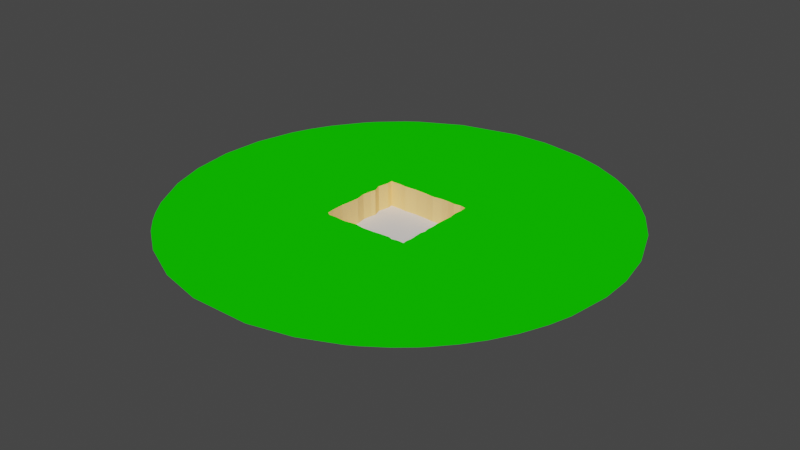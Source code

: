 # Source: Klippen.blend  (saved by Blender 2.82.7; exported with 4.5.12 LTS)
import bpy
from mathutils import Matrix  # noqa: F401  (used for matrix-valued properties, if any)

bpy.ops.wm.read_factory_settings(use_empty=True)
scene = bpy.context.scene
scene.name = 'Scene'

# ---- collections
col_collection = bpy.data.collections.new('Collection'); scene.collection.children.link(col_collection)

# ---- materials (node trees are filled in below, after node groups)
mat_gras = bpy.data.materials.new('gras')
mat_gras.use_transparent_shadow = False
mat_gras.diffuse_color = (0.00624, 0.723, 0.0, 1.0)
mat_sand = bpy.data.materials.new('sand')
mat_sand.use_transparent_shadow = False
mat_sand.diffuse_color = (1.0, 0.6592, 0.257, 1.0)

# ---- material node trees

# ---- world
world_world = bpy.data.worlds.new('World'); scene.world = world_world
world_world.use_nodes = True; world_world.node_tree.nodes.clear()
_N = world_world.node_tree.nodes; _L = world_world.node_tree.links
n0 = _N.new('ShaderNodeOutputWorld'); n0.name = 'World Output'; n0.location = (300, 300)
n1 = _N.new('ShaderNodeBackground'); n1.name = 'Background'; n1.location = (10, 300)
n1.inputs[0].default_value = (0.05088, 0.05088, 0.05088, 1.0)
_L.new(n1.outputs[0], n0.inputs[0])
n0.is_active_output = True
world_world.color = (0.05088, 0.05088, 0.05088)
world_world.use_sun_shadow = False
world_world.sun_shadow_jitter_overblur = 0.0

# ---- meshes
me_plane = bpy.data.meshes.new('Plane')
me_plane.from_pydata([(-1.0, -1.0, 0.0), (1.0, -1.0, 0.0), (-1.0, 1.0, 0.0), (1.0, 1.0, 0.0)], [], [(0, 1, 3, 2)])
_uv = me_plane.uv_layers.new(name='UVMap')
_uv.uv.foreach_set('vector', [0.0, 0.0, 1.0, 0.0, 1.0, 1.0, 0.0, 1.0])
me_plane.use_remesh_fix_poles = True
me_plane.use_remesh_preserve_attributes = False
me_plane.use_mirror_vertex_groups = False
me_plane.update()
me_plane_001 = bpy.data.meshes.new('Plane.001')
me_plane_001.from_pydata([(-95.48, 97.42, 0.0), (-94.52, 85.48, 0.0), (-99.35, 61.61, 0.0), (-92.9, 43.55, 0.0), (-95.81, 33.87, 0.0), (-98.39, 13.23, 0.0), (-94.52, -7.742, 0.0), (-95.81, -29.03, 0.0), (-98.06, -50.32, 0.0), (-97.74, -76.77, 0.0), (-96.45, -92.26, 0.0), (-88.06, -97.74, 0.0), (-70.65, -97.1, 0.0), (-48.39, -99.03, 0.0), (-21.94, -94.84, 0.0), (-2.258, -98.06, 0.0), (23.23, -97.42, 0.0), (41.94, -95.48, 0.0), (60.97, -94.52, 0.0), (-68.71, 97.1, 0.0), (-57.42, 95.81, 0.0), (-30.65, 97.42, 0.0), (-0.9677, 96.13, 0.0), (15.48, 94.19, 0.0), (36.45, 96.77, 0.0), (51.61, 96.77, 0.0), (68.39, 94.84, 0.0), (82.58, 97.1, 0.0), (95.81, 94.52, 0.0), (97.42, 80.65, 0.0), (95.81, 62.26, 0.0), (98.06, 43.87, 0.0), (96.45, 20.65, 0.0), (96.13, 5.161, 0.0), (97.1, -7.419, 0.0), (96.13, -24.19, 0.0), (98.06, -34.52, 0.0), (95.48, -46.13, 0.0), (96.45, -59.68, 0.0), (97.42, -73.55, 0.0), (95.48, -87.74, 0.0), (96.77, -95.81, 0.0), (82.26, -95.16, 0.0), (69.03, -97.74, 0.0), (-95.48, 97.42, 56.0), (-94.52, 85.48, 56.0), (-99.35, 61.61, 56.0), (-92.9, 43.55, 56.0), (-95.81, 33.87, 56.0), (-98.39, 13.23, 56.0), (-94.52, -7.742, 56.0), (-95.81, -29.03, 56.0), (-98.06, -50.32, 56.0), (-97.74, -76.77, 56.0), (-96.45, -92.26, 56.0), (-88.06, -97.74, 56.0), (-70.65, -97.1, 56.0), (-48.39, -99.03, 56.0), (-21.94, -94.84, 56.0), (-2.258, -98.06, 56.0), (23.23, -97.42, 56.0), (41.94, -95.48, 56.0), (60.97, -94.52, 56.0), (-68.71, 97.1, 56.0), (-57.42, 95.81, 56.0), (-30.65, 97.42, 56.0), (-0.9677, 96.13, 56.0), (15.48, 94.19, 56.0), (36.45, 96.77, 56.0), (51.61, 96.77, 56.0), (68.39, 94.84, 56.0), (82.58, 97.1, 56.0), (95.81, 94.52, 56.0), (97.42, 80.65, 56.0), (95.81, 62.26, 56.0), (98.06, 43.87, 56.0), (96.45, 20.65, 56.0), (96.13, 5.161, 56.0), (97.1, -7.419, 56.0), (96.13, -24.19, 56.0), (98.06, -34.52, 56.0), (95.48, -46.13, 56.0), (96.45, -59.68, 56.0), (97.42, -73.55, 56.0), (95.48, -87.74, 56.0), (96.77, -95.81, 56.0), (82.26, -95.16, 56.0), (69.03, -97.74, 56.0), (-333.2, 324.5, 56.0), (-351.7, 304.0, 56.0), (-398.1, 239.0, 56.0), (-421.9, 193.4, 56.0), (-437.8, 154.0, 56.0), (-459.2, 68.18, 56.0), (-464.2, -23.57, 56.0), (-451.1, -115.6, 56.0), (-425.1, -192.8, 56.0), (-382.0, -270.8, 56.0), (-354.0, -307.7, 56.0), (-331.7, -332.6, 56.0), (-299.2, -363.3, 56.0), (-236.9, -408.6, 56.0), (-146.0, -451.4, 56.0), (-50.54, -473.9, 56.0), (76.32, -473.1, 56.0), (165.6, -451.5, 56.0), (241.6, -417.4, 56.0), (-282.7, 370.3, 56.0), (-256.8, 389.2, 56.0), (-167.4, 436.9, 56.0), (-41.74, 468.4, 56.0), (36.97, 470.5, 56.0), (131.6, 455.4, 56.0), (192.5, 434.7, 56.0), (252.8, 404.3, 56.0), (288.2, 381.1, 56.0), (323.1, 353.3, 56.0), (352.4, 325.2, 56.0), (387.2, 284.6, 56.0), (428.4, 220.5, 56.0), (467.3, 123.1, 56.0), (482.2, 42.92, 56.0), (483.9, -25.83, 56.0), (471.0, -115.2, 56.0), (457.2, -161.8, 56.0), (434.2, -215.8, 56.0), (407.4, -262.4, 56.0), (379.9, -300.4, 56.0), (347.6, -336.6, 56.0), (334.7, -349.3, 56.0), (303.4, -376.1, 56.0), (261.6, -405.5, 56.0)], [], [(8, 52, 53, 9), (36, 80, 79, 35), (23, 67, 66, 22), (9, 53, 54, 10), (37, 81, 80, 36), (24, 68, 67, 23), (10, 54, 55, 11), (38, 82, 81, 37), (25, 69, 68, 24), (11, 55, 56, 12), (39, 83, 82, 38), (26, 70, 69, 25), (12, 56, 57, 13), (40, 84, 83, 39), (27, 71, 70, 26), (13, 57, 58, 14), (41, 85, 84, 40), (0, 44, 45, 1), (28, 72, 71, 27), (14, 58, 59, 15), (42, 86, 85, 41), (1, 45, 46, 2), (29, 73, 72, 28), (15, 59, 60, 16), (43, 87, 86, 42), (2, 46, 47, 3), (30, 74, 73, 29), (16, 60, 61, 17), (18, 62, 87, 43), (3, 47, 48, 4), (31, 75, 74, 30), (17, 61, 62, 18), (4, 48, 49, 5), (32, 76, 75, 31), (19, 63, 44, 0), (5, 49, 50, 6), (33, 77, 76, 32), (20, 64, 63, 19), (6, 50, 51, 7), (34, 78, 77, 33), (21, 65, 64, 20), (7, 51, 52, 8), (35, 79, 78, 34), (22, 66, 65, 21), (75, 76, 120, 119), (44, 63, 107, 88), (50, 49, 93, 94), (76, 77, 121, 120), (63, 64, 108, 107), (51, 50, 94, 95), (77, 78, 122, 121), (64, 65, 109, 108), (52, 51, 95, 96), (78, 79, 123, 122), (65, 66, 110, 109), (53, 52, 96, 97), (79, 80, 124, 123), (66, 67, 111, 110), (54, 53, 97, 98), (80, 81, 125, 124), (67, 68, 112, 111), (55, 54, 98, 99), (81, 82, 126, 125), (68, 69, 113, 112), (56, 55, 99, 100), (82, 83, 127, 126), (69, 70, 114, 113), (57, 56, 100, 101), (83, 84, 128, 127), (70, 71, 115, 114), (58, 57, 101, 102), (84, 85, 129, 128), (45, 44, 88, 89), (71, 72, 116, 115), (59, 58, 102, 103), (85, 86, 130, 129), (46, 45, 89, 90), (72, 73, 117, 116), (60, 59, 103, 104), (86, 87, 131, 130), (47, 46, 90, 91), (73, 74, 118, 117), (61, 60, 104, 105), (87, 62, 106, 131), (48, 47, 91, 92), (74, 75, 119, 118), (62, 61, 105, 106), (49, 48, 92, 93)])
me_plane_001.polygons.foreach_set('material_index', [1, 1, 1, 1, 1, 1, 1, 1, 1, 1, 1, 1, 1, 1, 1, 1, 1, 1, 1, 1, 1, 1, 1, 1, 1, 1, 1, 1, 1, 1, 1, 1, 1, 1, 1, 1, 1, 1, 1, 1, 1, 1, 1, 1, 0, 0, 0, 0, 0, 0, 0, 0, 0, 0, 0, 0, 0, 0, 0, 0, 0, 0, 0, 0, 0, 0, 0, 0, 0, 0, 0, 0, 0, 0, 0, 0, 0, 0, 0, 0, 0, 0, 0, 0, 0, 0, 0, 0])
_uv = me_plane_001.uv_layers.new(name='UVMap')
_uv.uv.foreach_set('vector', [0.0, 0.0, 0.0, 0.0, 0.0, 0.0, 0.0, 0.0, 0.0, 0.0, 0.0, 0.0, 0.0, 0.0, 0.0, 0.0, 0.0, 0.0, 0.0, 0.0, 0.0, 0.0, 0.0, 0.0, 0.0, 0.0, 0.0, 0.0, 0.0, 0.0, 0.0, 0.0, 0.0, 0.0, 0.0, 0.0, 0.0, 0.0, 0.0, 0.0, 0.0, 0.0, 0.0, 0.0, 0.0, 0.0, 0.0, 0.0, 0.0, 0.0, 0.0, 0.0, 0.0, 0.0, 0.0, 0.0, 0.0, 0.0, 0.0, 0.0, 0.0, 0.0, 0.0, 0.0, 0.0, 0.0, 0.0, 0.0, 0.0, 0.0, 0.0, 0.0, 0.0, 0.0, 0.0, 0.0, 0.0, 0.0, 0.0, 0.0, 0.0, 0.0, 0.0, 0.0, 0.0, 0.0, 0.0, 0.0, 0.0, 0.0, 0.0, 0.0, 0.0, 0.0, 0.0, 0.0, 0.0, 0.0, 0.0, 0.0, 0.0, 0.0, 0.0, 0.0, 0.0, 0.0, 0.0, 0.0, 0.0, 0.0, 0.0, 0.0, 0.0, 0.0, 0.0, 0.0, 0.0, 0.0, 0.0, 0.0, 0.0, 0.0, 0.0, 0.0, 0.0, 0.0, 0.0, 0.0, 0.0, 0.0, 0.0, 0.0, 0.0, 0.0, 0.0, 0.0, 0.0, 0.0, 0.0, 0.0, 0.0, 0.0, 0.0, 0.0, 0.0, 0.0, 0.0, 0.0, 0.0, 0.0, 0.0, 0.0, 0.0, 0.0, 0.0, 0.0, 0.0, 0.0, 0.0, 0.0, 0.0, 0.0, 0.0, 0.0, 0.0, 0.0, 0.0, 0.0, 0.0, 0.0, 0.0, 0.0, 0.0, 0.0, 0.0, 0.0, 0.0, 0.0, 0.0, 0.0, 0.0, 0.0, 0.0, 0.0, 0.0, 0.0, 0.0, 0.0, 0.0, 0.0, 0.0, 0.0, 0.0, 0.0, 0.0, 0.0, 0.0, 0.0, 0.0, 0.0, 0.0, 0.0, 0.0, 0.0, 0.0, 0.0, 0.0, 0.0, 0.0, 0.0, 0.0, 0.0, 0.0, 0.0, 0.0, 0.0, 0.0, 0.0, 0.0, 0.0, 0.0, 0.0, 0.0, 0.0, 0.0, 0.0, 0.0, 0.0, 0.0, 0.0, 0.0, 0.0, 0.0, 0.0, 0.0, 0.0, 0.0, 0.0, 0.0, 0.0, 0.0, 0.0, 0.0, 0.0, 0.0, 0.0, 0.0, 0.0, 0.0, 0.0, 0.0, 0.0, 0.0, 0.0, 0.0, 0.0, 0.0, 0.0, 0.0, 0.0, 0.0, 0.0, 0.0, 0.0, 0.0, 0.0, 0.0, 0.0, 0.0, 0.0, 0.0, 0.0, 0.0, 0.0, 0.0, 0.0, 0.0, 0.0, 0.0, 0.0, 0.0, 0.0, 0.0, 0.0, 0.0, 0.0, 0.0, 0.0, 0.0, 0.0, 0.0, 0.0, 0.0, 0.0, 0.0, 0.0, 0.0, 0.0, 0.0, 0.0, 0.0, 0.0, 0.0, 0.0, 0.0, 0.0, 0.0, 0.0, 0.0, 0.0, 0.0, 0.0, 0.0, 0.0, 0.0, 0.0, 0.0, 0.0, 0.0, 0.0, 0.0, 0.0, 0.0, 0.0, 0.0, 0.0, 0.0, 0.0, 0.0, 0.0, 0.0, 0.0, 0.0, 0.0, 0.0, 0.0, 0.0, 0.0, 0.0, 0.0, 0.0, 0.0, 0.0, 0.0, 0.0, 0.0, 0.0, 0.0, 0.0, 0.0, 0.0, 0.0, 0.0, 0.0, 0.0, 0.0, 0.0, 0.0, 0.0, 0.0, 0.0, 0.0, 0.0, 0.0, 0.0, 0.0, 0.0, 0.0, 0.0, 0.0, 0.0, 0.0, 0.0, 0.0, 0.0, 0.0, 0.0, 0.0, 0.0, 0.0, 0.0, 0.0, 0.0, 0.0, 0.0, 0.0, 0.0, 0.0, 0.0, 0.0, 0.0, 0.0, 0.0, 0.0, 0.0, 0.0, 0.0, 0.0, 0.0, 0.0, 0.0, 0.0, 0.0, 0.0, 0.0, 0.0, 0.0, 0.0, 0.0, 0.0, 0.0, 0.0, 0.0, 0.0, 0.0, 0.0, 0.0, 0.0, 0.0, 0.0, 0.0, 0.0, 0.0, 0.0, 0.0, 0.0, 0.0, 0.0, 0.0, 0.0, 0.0, 0.0, 0.0, 0.0, 0.0, 0.0, 0.0, 0.0, 0.0, 0.0, 0.0, 0.0, 0.0, 0.0, 0.0, 0.0, 0.0, 0.0, 0.0, 0.0, 0.0, 0.0, 0.0, 0.0, 0.0, 0.0, 0.0, 0.0, 0.0, 0.0, 0.0, 0.0, 0.0, 0.0, 0.0, 0.0, 0.0, 0.0, 0.0, 0.0, 0.0, 0.0, 0.0, 0.0, 0.0, 0.0, 0.0, 0.0, 0.0, 0.0, 0.0, 0.0, 0.0, 0.0, 0.0, 0.0, 0.0, 0.0, 0.0, 0.0, 0.0, 0.0, 0.0, 0.0, 0.0, 0.0, 0.0, 0.0, 0.0, 0.0, 0.0, 0.0, 0.0, 0.0, 0.0, 0.0, 0.0, 0.0, 0.0, 0.0, 0.0, 0.0, 0.0, 0.0, 0.0, 0.0, 0.0, 0.0, 0.0, 0.0, 0.0, 0.0, 0.0, 0.0, 0.0, 0.0, 0.0, 0.0, 0.0, 0.0, 0.0, 0.0, 0.0, 0.0, 0.0, 0.0, 0.0, 0.0, 0.0, 0.0, 0.0, 0.0, 0.0, 0.0, 0.0, 0.0, 0.0, 0.0, 0.0, 0.0, 0.0, 0.0, 0.0, 0.0, 0.0, 0.0, 0.0, 0.0, 0.0, 0.0, 0.0, 0.0, 0.0, 0.0, 0.0, 0.0, 0.0, 0.0, 0.0, 0.0, 0.0, 0.0, 0.0, 0.0, 0.0, 0.0, 0.0, 0.0, 0.0, 0.0, 0.0, 0.0, 0.0, 0.0, 0.0, 0.0, 0.0, 0.0, 0.0, 0.0, 0.0, 0.0, 0.0, 0.0, 0.0, 0.0, 0.0, 0.0, 0.0, 0.0, 0.0, 0.0, 0.0, 0.0, 0.0, 0.0, 0.0, 0.0, 0.0, 0.0, 0.0, 0.0, 0.0, 0.0, 0.0, 0.0, 0.0, 0.0, 0.0, 0.0, 0.0, 0.0, 0.0, 0.0, 0.0, 0.0, 0.0, 0.0, 0.0, 0.0, 0.0, 0.0, 0.0, 0.0, 0.0, 0.0, 0.0, 0.0, 0.0, 0.0, 0.0, 0.0, 0.0, 0.0, 0.0, 0.0, 0.0, 0.0, 0.0, 0.0, 0.0, 0.0, 0.0, 0.0, 0.0, 0.0, 0.0, 0.0, 0.0, 0.0, 0.0, 0.0, 0.0, 0.0, 0.0, 0.0, 0.0, 0.0, 0.0, 0.0, 0.0, 0.0, 0.0, 0.0, 0.0, 0.0, 0.0, 0.0, 0.0, 0.0, 0.0, 0.0, 0.0, 0.0, 0.0, 0.0, 0.0, 0.0, 0.0, 0.0, 0.0, 0.0, 0.0, 0.0, 0.0, 0.0, 0.0, 0.0, 0.0, 0.0, 0.0, 0.0, 0.0, 0.0])
me_plane_001.materials.append(mat_gras)
me_plane_001.materials.append(mat_sand)
me_plane_001.use_remesh_fix_poles = True
me_plane_001.use_remesh_preserve_attributes = False
me_plane_001.use_mirror_vertex_groups = False
me_plane_001.update()

# ---- objects
ob_plane = bpy.data.objects.new('Plane', me_plane)
ob_plane_001 = bpy.data.objects.new('Plane.001', me_plane_001)

# ---- transforms, parenting, visibility, modifiers, constraints
ob_plane.location = (0.0, 0.0, 0.0)
ob_plane.scale = (100.0, 100.0, 1.0)
ob_plane.lineart.crease_threshold = 0.0
ob_plane_001.location = (0.0, 0.0, 0.0)
ob_plane_001.lineart.crease_threshold = 0.0
_m = ob_plane_001.modifiers.new('Bevel', 'BEVEL')
_m.width = 10.07
_m.width_pct = 10.07
_m.segments = 4
_m.limit_method = 'WEIGHT'

# ---- collection membership
col_collection.objects.link(ob_plane)
col_collection.objects.link(ob_plane_001)

# ---- scene / render settings (as saved in the file)
scene.frame_start = 1; scene.frame_end = 250; scene.frame_set(1)
scene.render.engine = 'BLENDER_EEVEE_NEXT'
scene.cycles.use_denoising = False
scene.cycles.samples = 128
scene.cycles.sampling_pattern = 'TABULATED_SOBOL'
scene.cycles.use_adaptive_sampling = False
scene.cycles.use_light_tree = False
scene.view_settings.view_transform = 'Filmic'
bpy.context.view_layer.update()

# ---- added for rendering (the .blend has no active camera and no usable light): camera, sun
cam_auto = bpy.data.cameras.new('AutoCamera')
cam_auto.lens = 50.0
cam_auto.sensor_width = 36.0
cam_auto.clip_end = 21747.6
ob_auto_camera = bpy.data.objects.new('AutoCamera', cam_auto)
scene.collection.objects.link(ob_auto_camera)
ob_auto_camera.location = (1249.05, -1488.74, 1019.35)
ob_auto_camera.rotation_euler = (1.09748, -7.21219e-08, 0.694738)
scene.camera = ob_auto_camera
light_auto_sun = bpy.data.lights.new('AutoSun', 'SUN')
light_auto_sun.energy = 3.0
light_auto_sun.angle = 0.0523599
ob_auto_sun = bpy.data.objects.new('AutoSun', light_auto_sun)
scene.collection.objects.link(ob_auto_sun)
ob_auto_sun.rotation_euler = (0.872665, 0.174533, 0.523599)
bpy.context.view_layer.update()
